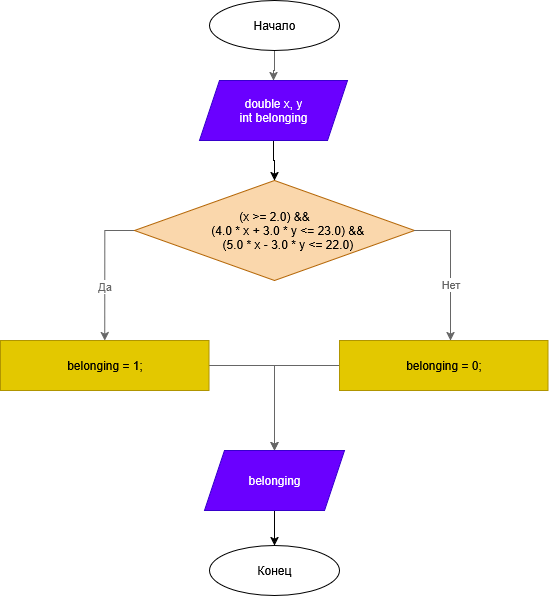

The diagram above was exported from draw.io. Its source (the exported page's mxGraphModel, read from the mxfile embedded in the PNG):
<mxGraphModel dx="1158" dy="634" grid="1" gridSize="10" guides="1" tooltips="1" connect="1" arrows="1" fold="1" page="1" pageScale="1" pageWidth="827" pageHeight="1169" math="0" shadow="0">
  <root>
    <mxCell id="0" />
    <mxCell id="1" parent="0" />
    <mxCell id="3p-4eoCmtaqQqgszuCm3-14" style="edgeStyle=orthogonalEdgeStyle;rounded=0;orthogonalLoop=1;jettySize=auto;html=1;fillColor=#f5f5f5;strokeColor=#666666;" parent="1" source="3p-4eoCmtaqQqgszuCm3-15" target="3p-4eoCmtaqQqgszuCm3-17" edge="1">
      <mxGeometry relative="1" as="geometry" />
    </mxCell>
    <mxCell id="3p-4eoCmtaqQqgszuCm3-15" value="Начало" style="ellipse;whiteSpace=wrap;html=1;" parent="1" vertex="1">
      <mxGeometry x="349" y="40" width="130" height="50" as="geometry" />
    </mxCell>
    <mxCell id="HL7bXbQrPyiBs9PwXOf2-56" style="edgeStyle=orthogonalEdgeStyle;rounded=0;orthogonalLoop=1;jettySize=auto;html=1;entryX=0.5;entryY=0;entryDx=0;entryDy=0;" edge="1" parent="1" source="3p-4eoCmtaqQqgszuCm3-17" target="HL7bXbQrPyiBs9PwXOf2-1">
      <mxGeometry relative="1" as="geometry" />
    </mxCell>
    <mxCell id="3p-4eoCmtaqQqgszuCm3-17" value="&lt;div&gt;double x, y&lt;/div&gt;int belonging" style="shape=parallelogram;perimeter=parallelogramPerimeter;whiteSpace=wrap;html=1;fixedSize=1;fillColor=#6a00ff;strokeColor=#3700CC;fontColor=#ffffff;" parent="1" vertex="1">
      <mxGeometry x="339" y="120" width="148" height="60" as="geometry" />
    </mxCell>
    <mxCell id="3p-4eoCmtaqQqgszuCm3-20" value="Конец" style="ellipse;whiteSpace=wrap;html=1;" parent="1" vertex="1">
      <mxGeometry x="349" y="585" width="130" height="50" as="geometry" />
    </mxCell>
    <mxCell id="HL7bXbQrPyiBs9PwXOf2-27" style="edgeStyle=orthogonalEdgeStyle;rounded=0;orthogonalLoop=1;jettySize=auto;html=1;entryX=0.5;entryY=0;entryDx=0;entryDy=0;fillColor=#f5f5f5;strokeColor=#666666;" edge="1" parent="1" source="pS2kx78T9R6icxCyq9Gn-1">
      <mxGeometry relative="1" as="geometry">
        <mxPoint x="414" y="490" as="targetPoint" />
      </mxGeometry>
    </mxCell>
    <mxCell id="pS2kx78T9R6icxCyq9Gn-1" value="belonging = 1;" style="rounded=0;whiteSpace=wrap;html=1;fillColor=#e3c800;fontColor=#000000;strokeColor=#B09500;" parent="1" vertex="1">
      <mxGeometry x="140" y="380" width="208.5" height="50" as="geometry" />
    </mxCell>
    <mxCell id="HL7bXbQrPyiBs9PwXOf2-20" style="edgeStyle=orthogonalEdgeStyle;rounded=0;orthogonalLoop=1;jettySize=auto;html=1;entryX=0.5;entryY=0;entryDx=0;entryDy=0;exitX=0;exitY=0.5;exitDx=0;exitDy=0;fillColor=#f5f5f5;strokeColor=#666666;" edge="1" parent="1" source="HL7bXbQrPyiBs9PwXOf2-1" target="pS2kx78T9R6icxCyq9Gn-1">
      <mxGeometry relative="1" as="geometry">
        <Array as="points">
          <mxPoint x="244" y="270" />
        </Array>
      </mxGeometry>
    </mxCell>
    <mxCell id="HL7bXbQrPyiBs9PwXOf2-60" value="Да" style="edgeLabel;html=1;align=center;verticalAlign=middle;resizable=0;points=[];fontColor=#666666;" vertex="1" connectable="0" parent="HL7bXbQrPyiBs9PwXOf2-20">
      <mxGeometry x="0.2204" y="-1" relative="1" as="geometry">
        <mxPoint as="offset" />
      </mxGeometry>
    </mxCell>
    <mxCell id="HL7bXbQrPyiBs9PwXOf2-1" value="(x &amp;gt;= 2.0) &amp;amp;&amp;amp;&lt;br&gt;&amp;nbsp; &amp;nbsp; &amp;nbsp; &amp;nbsp; (4.0 * x + 3.0 * y &amp;lt;= 23.0) &amp;amp;&amp;amp;&lt;br&gt;&amp;nbsp; &amp;nbsp; &amp;nbsp; &amp;nbsp; (5.0 * x - 3.0 * y &amp;lt;= 22.0)" style="rhombus;whiteSpace=wrap;html=1;fillColor=#fad7ac;strokeColor=#b46504;" vertex="1" parent="1">
      <mxGeometry x="274" y="220" width="280" height="100" as="geometry" />
    </mxCell>
    <mxCell id="HL7bXbQrPyiBs9PwXOf2-28" style="edgeStyle=orthogonalEdgeStyle;rounded=0;orthogonalLoop=1;jettySize=auto;html=1;fillColor=#f5f5f5;strokeColor=#666666;" edge="1" parent="1" source="HL7bXbQrPyiBs9PwXOf2-22">
      <mxGeometry relative="1" as="geometry">
        <mxPoint x="414" y="490" as="targetPoint" />
      </mxGeometry>
    </mxCell>
    <mxCell id="HL7bXbQrPyiBs9PwXOf2-22" value="belonging = 0;" style="rounded=0;whiteSpace=wrap;html=1;fillColor=#e3c800;fontColor=#000000;strokeColor=#B09500;" vertex="1" parent="1">
      <mxGeometry x="479" y="380" width="208.5" height="50" as="geometry" />
    </mxCell>
    <mxCell id="HL7bXbQrPyiBs9PwXOf2-23" style="edgeStyle=orthogonalEdgeStyle;rounded=0;orthogonalLoop=1;jettySize=auto;html=1;exitX=1;exitY=0.5;exitDx=0;exitDy=0;fillColor=#f5f5f5;strokeColor=#666666;" edge="1" parent="1" source="HL7bXbQrPyiBs9PwXOf2-1">
      <mxGeometry relative="1" as="geometry">
        <mxPoint x="590" y="380" as="targetPoint" />
        <Array as="points">
          <mxPoint x="590" y="270" />
        </Array>
      </mxGeometry>
    </mxCell>
    <mxCell id="HL7bXbQrPyiBs9PwXOf2-59" value="Нет" style="edgeLabel;html=1;align=center;verticalAlign=middle;resizable=0;points=[];fontColor=#666666;" vertex="1" connectable="0" parent="HL7bXbQrPyiBs9PwXOf2-23">
      <mxGeometry x="0.2237" y="-1" relative="1" as="geometry">
        <mxPoint as="offset" />
      </mxGeometry>
    </mxCell>
    <mxCell id="HL7bXbQrPyiBs9PwXOf2-57" style="edgeStyle=orthogonalEdgeStyle;rounded=0;orthogonalLoop=1;jettySize=auto;html=1;entryX=0.5;entryY=0;entryDx=0;entryDy=0;" edge="1" parent="1" source="HL7bXbQrPyiBs9PwXOf2-31" target="3p-4eoCmtaqQqgszuCm3-20">
      <mxGeometry relative="1" as="geometry" />
    </mxCell>
    <mxCell id="HL7bXbQrPyiBs9PwXOf2-31" value="belonging" style="shape=parallelogram;perimeter=parallelogramPerimeter;whiteSpace=wrap;html=1;fixedSize=1;fillColor=#6a00ff;fontColor=#ffffff;strokeColor=#3700CC;" vertex="1" parent="1">
      <mxGeometry x="344" y="490" width="140" height="60" as="geometry" />
    </mxCell>
  </root>
</mxGraphModel>